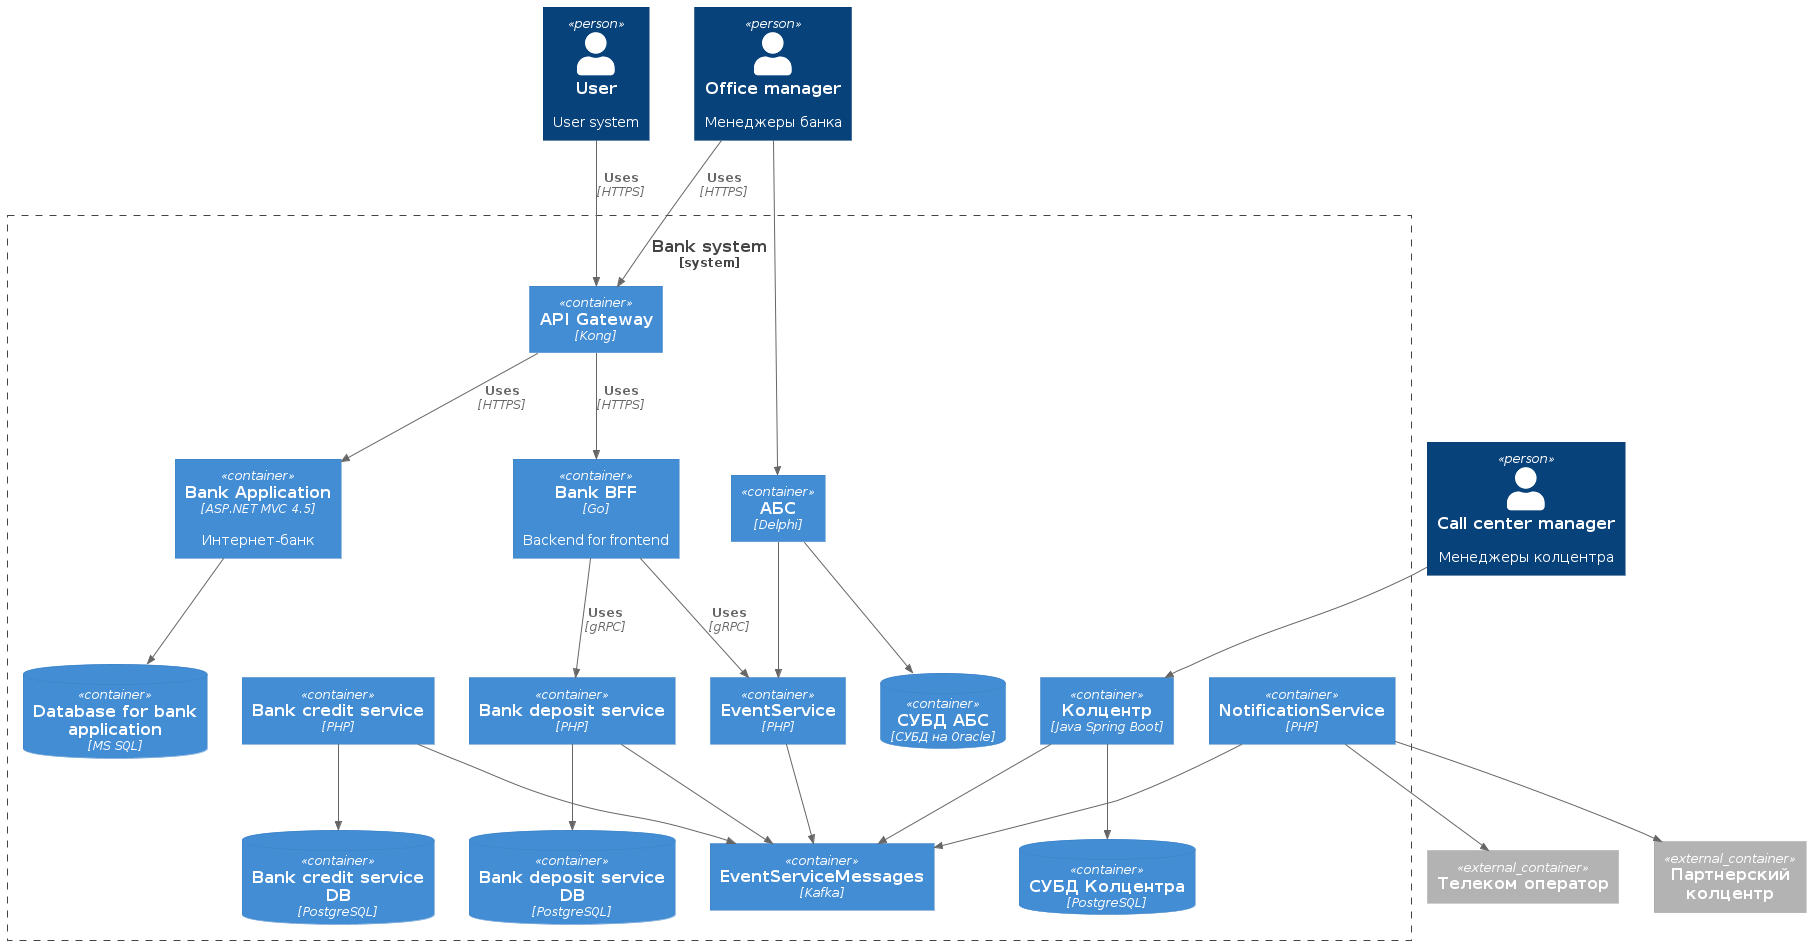

The diagram above was rendered by PlantUML. Its source (embedded in the PNG):
@startuml StandartContainer
!include https://raw.githubusercontent.com/plantuml-stdlib/C4-PlantUML/master/C4_Context.puml
!include https://raw.githubusercontent.com/plantuml-stdlib/C4-PlantUML/master/C4_Container.puml




Person(user, "User", "User system")
Person(manager, "Office manager", "Менеджеры банка")
Person(managerCallCenter, "Call center manager", "Менеджеры колцентра")

System_Boundary(bank, "Bank system"){
    Container(apiGateway, "API Gateway", "Kong")

    Container(bankAppBff, "Bank BFF", "Go", "Backend for frontend")
    Container(bankAppDepositService, "Bank deposit service", "PHP", "")
    ContainerDb(bankAppDepositServiceDb, "Bank deposit service DB", "PostgreSQL")

    Container(bankAppCreditService, "Bank credit service", "PHP", "")
    ContainerDb(bankAppCreditServiceDb, "Bank credit service DB", "PostgreSQL")

    Container(notificationService, "NotificationService", "PHP", "")

    Container(eventService, "EventService", "PHP", "")
    Container(eventServiceMessages, "EventServiceMessages", "Kafka", "")

    Container(bankApp, "Bank Application", "ASP.NET MVC 4.5", "Интернет-банк")
    ContainerDb(bankAppDb, "Database for bank application", "MS SQL")

    Container(abs, "АБС", "Delphi")
    ContainerDb(absDb, "СУБД АБС", "СУБД на Oracle")

    Container(callCenter, "Колцентр", "Java Spring Boot")
    ContainerDb(callCenterDb, "СУБД Колцентра", "PostgreSQL")
}

Container_Ext(telecom, "Телеком оператор", "")
Container_Ext(extCallCenter, "Партнерский колцентр", "")

Rel_D(user, apiGateway, "Uses", "HTTPS")
Rel_D(manager, apiGateway, "Uses", "HTTPS")
Rel_D(apiGateway, bankApp, "Uses", "HTTPS")
Rel_D(apiGateway, bankAppBff, "Uses", "HTTPS")
Rel_D(bankAppBff, bankAppDepositService, "Uses", "gRPC")
Rel_D(bankAppBff, eventService, "Uses", "gRPC")
Rel(eventService, eventServiceMessages, "")
Rel(bankAppDepositService, bankAppDepositServiceDb, "")
Rel(bankAppDepositService, eventServiceMessages, "")
Rel(notificationService, eventServiceMessages, "")
Rel(notificationService, telecom, "")
Rel(notificationService, extCallCenter, "")
Rel(manager, abs, "")
Rel(bankApp, bankAppDb, "")
Rel(abs, absDb, "")

Rel(callCenter, callCenterDb, "")
Rel(callCenter, eventServiceMessages, "")
Rel(abs, eventService, "")
Rel(managerCallCenter, callCenter, "")

Rel(bankAppCreditService, bankAppCreditServiceDb, "")
Rel(bankAppCreditService, eventServiceMessages, "")

@enduml